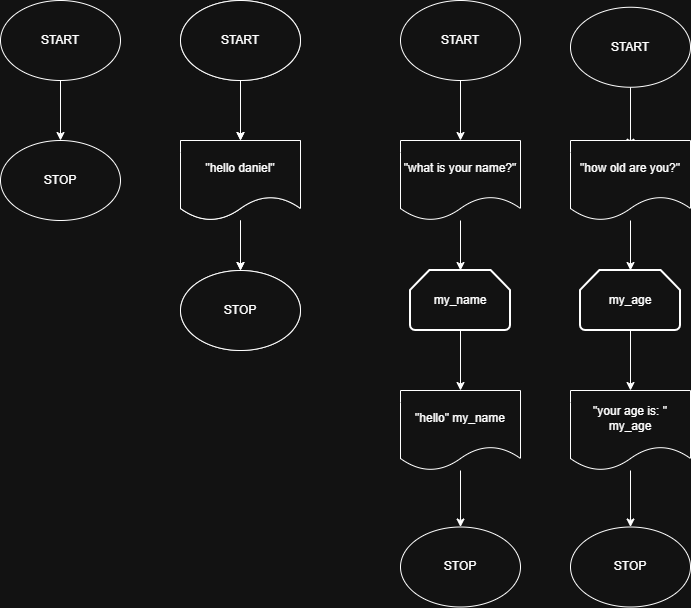

The diagram above was exported from draw.io. Its source (the exported page's mxGraphModel, read from the mxfile embedded in the PNG):
<mxGraphModel dx="1493" dy="2958" grid="1" gridSize="10" guides="1" tooltips="1" connect="1" arrows="1" fold="1" page="1" pageScale="1" pageWidth="827" pageHeight="1169" math="0" shadow="0">
  <root>
    <mxCell id="0" />
    <mxCell id="1" parent="0" />
    <mxCell id="lGVrKXTq88IbXMpSK4EB-5" edge="1" parent="1" source="lGVrKXTq88IbXMpSK4EB-1" style="edgeStyle=orthogonalEdgeStyle;rounded=0;orthogonalLoop=1;jettySize=auto;html=1;" target="lGVrKXTq88IbXMpSK4EB-4" value="">
      <mxGeometry relative="1" as="geometry" />
    </mxCell>
    <mxCell id="lGVrKXTq88IbXMpSK4EB-1" parent="1" style="ellipse;whiteSpace=wrap;html=1;" value="START" vertex="1">
      <mxGeometry height="80" width="120" x="80" y="-2280" as="geometry" />
    </mxCell>
    <mxCell id="lGVrKXTq88IbXMpSK4EB-4" parent="1" style="ellipse;whiteSpace=wrap;html=1;" value="STOP" vertex="1">
      <mxGeometry height="80" width="120" x="80" y="-2140" as="geometry" />
    </mxCell>
    <mxCell id="lGVrKXTq88IbXMpSK4EB-12" edge="1" parent="1" source="lGVrKXTq88IbXMpSK4EB-7" style="edgeStyle=orthogonalEdgeStyle;rounded=0;orthogonalLoop=1;jettySize=auto;html=1;" target="lGVrKXTq88IbXMpSK4EB-9" value="">
      <mxGeometry relative="1" as="geometry" />
    </mxCell>
    <mxCell id="lGVrKXTq88IbXMpSK4EB-7" parent="1" style="ellipse;whiteSpace=wrap;html=1;" value="START" vertex="1">
      <mxGeometry height="80" width="120" x="260" y="-2280" as="geometry" />
    </mxCell>
    <mxCell id="lGVrKXTq88IbXMpSK4EB-8" parent="1" style="ellipse;whiteSpace=wrap;html=1;" value="STOP" vertex="1">
      <mxGeometry height="80" width="120" x="260" y="-2010" as="geometry" />
    </mxCell>
    <mxCell id="lGVrKXTq88IbXMpSK4EB-11" edge="1" parent="1" source="lGVrKXTq88IbXMpSK4EB-9" style="edgeStyle=orthogonalEdgeStyle;rounded=0;orthogonalLoop=1;jettySize=auto;html=1;" target="lGVrKXTq88IbXMpSK4EB-8" value="">
      <mxGeometry relative="1" as="geometry" />
    </mxCell>
    <mxCell id="lGVrKXTq88IbXMpSK4EB-9" parent="1" style="shape=document;whiteSpace=wrap;html=1;boundedLbl=1;" value="&quot;hello daniel&quot;" vertex="1">
      <mxGeometry height="80" width="120" x="260" y="-2140" as="geometry" />
    </mxCell>
    <mxCell id="lGVrKXTq88IbXMpSK4EB-13" edge="1" parent="1" source="lGVrKXTq88IbXMpSK4EB-14" style="edgeStyle=orthogonalEdgeStyle;rounded=0;orthogonalLoop=1;jettySize=auto;html=1;" target="lGVrKXTq88IbXMpSK4EB-17" value="">
      <mxGeometry relative="1" as="geometry" />
    </mxCell>
    <mxCell id="lGVrKXTq88IbXMpSK4EB-14" parent="1" style="ellipse;whiteSpace=wrap;html=1;" value="START" vertex="1">
      <mxGeometry height="80" width="120" x="260" y="-2280" as="geometry" />
    </mxCell>
    <mxCell id="lGVrKXTq88IbXMpSK4EB-15" parent="1" style="ellipse;whiteSpace=wrap;html=1;" value="STOP" vertex="1">
      <mxGeometry height="80" width="120" x="260" y="-2010" as="geometry" />
    </mxCell>
    <mxCell id="lGVrKXTq88IbXMpSK4EB-16" edge="1" parent="1" source="lGVrKXTq88IbXMpSK4EB-17" style="edgeStyle=orthogonalEdgeStyle;rounded=0;orthogonalLoop=1;jettySize=auto;html=1;" target="lGVrKXTq88IbXMpSK4EB-15" value="">
      <mxGeometry relative="1" as="geometry" />
    </mxCell>
    <mxCell id="lGVrKXTq88IbXMpSK4EB-17" parent="1" style="shape=document;whiteSpace=wrap;html=1;boundedLbl=1;" value="&quot;hello daniel&quot;" vertex="1">
      <mxGeometry height="80" width="120" x="260" y="-2140" as="geometry" />
    </mxCell>
    <mxCell id="lGVrKXTq88IbXMpSK4EB-18" edge="1" parent="1" source="lGVrKXTq88IbXMpSK4EB-19" style="edgeStyle=orthogonalEdgeStyle;rounded=0;orthogonalLoop=1;jettySize=auto;html=1;" value="">
      <mxGeometry relative="1" as="geometry">
        <mxPoint x="540" y="-2140" as="targetPoint" />
      </mxGeometry>
    </mxCell>
    <mxCell id="lGVrKXTq88IbXMpSK4EB-19" parent="1" style="ellipse;whiteSpace=wrap;html=1;" value="START" vertex="1">
      <mxGeometry height="80" width="120" x="480" y="-2280" as="geometry" />
    </mxCell>
    <mxCell id="lGVrKXTq88IbXMpSK4EB-29" edge="1" parent="1" source="lGVrKXTq88IbXMpSK4EB-23" style="edgeStyle=orthogonalEdgeStyle;rounded=0;orthogonalLoop=1;jettySize=auto;html=1;" target="lGVrKXTq88IbXMpSK4EB-28" value="">
      <mxGeometry relative="1" as="geometry" />
    </mxCell>
    <mxCell id="lGVrKXTq88IbXMpSK4EB-23" parent="1" style="strokeWidth=2;html=1;shape=mxgraph.flowchart.loop_limit;whiteSpace=wrap;" value="my_name" vertex="1">
      <mxGeometry height="60" width="100" x="490" y="-2010" as="geometry" />
    </mxCell>
    <mxCell id="lGVrKXTq88IbXMpSK4EB-27" edge="1" parent="1" source="lGVrKXTq88IbXMpSK4EB-24" style="edgeStyle=orthogonalEdgeStyle;rounded=0;orthogonalLoop=1;jettySize=auto;html=1;" target="lGVrKXTq88IbXMpSK4EB-23" value="">
      <mxGeometry relative="1" as="geometry" />
    </mxCell>
    <mxCell id="lGVrKXTq88IbXMpSK4EB-24" parent="1" style="shape=document;whiteSpace=wrap;html=1;boundedLbl=1;" value="&quot;what is your name?&quot;" vertex="1">
      <mxGeometry height="80" width="120" x="480" y="-2140" as="geometry" />
    </mxCell>
    <mxCell id="lGVrKXTq88IbXMpSK4EB-31" edge="1" parent="1" source="lGVrKXTq88IbXMpSK4EB-28" style="edgeStyle=orthogonalEdgeStyle;rounded=0;orthogonalLoop=1;jettySize=auto;html=1;" target="lGVrKXTq88IbXMpSK4EB-30" value="">
      <mxGeometry relative="1" as="geometry" />
    </mxCell>
    <mxCell id="lGVrKXTq88IbXMpSK4EB-28" parent="1" style="shape=document;whiteSpace=wrap;html=1;boundedLbl=1;" value="&quot;hello&quot; my_name" vertex="1">
      <mxGeometry height="80" width="120" x="480" y="-1890" as="geometry" />
    </mxCell>
    <mxCell id="lGVrKXTq88IbXMpSK4EB-30" parent="1" style="ellipse;whiteSpace=wrap;html=1;" value="STOP" vertex="1">
      <mxGeometry height="80" width="120" x="480" y="-1753.5" as="geometry" />
    </mxCell>
    <mxCell id="lGVrKXTq88IbXMpSK4EB-32" edge="1" parent="1" source="lGVrKXTq88IbXMpSK4EB-33" style="edgeStyle=orthogonalEdgeStyle;rounded=0;orthogonalLoop=1;jettySize=auto;html=1;" value="">
      <mxGeometry relative="1" as="geometry">
        <mxPoint x="710" y="-2133.25" as="targetPoint" />
      </mxGeometry>
    </mxCell>
    <mxCell id="lGVrKXTq88IbXMpSK4EB-33" parent="1" style="ellipse;whiteSpace=wrap;html=1;" value="START" vertex="1">
      <mxGeometry height="80" width="120" x="650" y="-2273.25" as="geometry" />
    </mxCell>
    <mxCell id="lGVrKXTq88IbXMpSK4EB-34" edge="1" parent="1" source="lGVrKXTq88IbXMpSK4EB-35" style="edgeStyle=orthogonalEdgeStyle;rounded=0;orthogonalLoop=1;jettySize=auto;html=1;" target="lGVrKXTq88IbXMpSK4EB-39" value="">
      <mxGeometry relative="1" as="geometry" />
    </mxCell>
    <mxCell id="lGVrKXTq88IbXMpSK4EB-35" parent="1" style="strokeWidth=2;html=1;shape=mxgraph.flowchart.loop_limit;whiteSpace=wrap;" value="my_age" vertex="1">
      <mxGeometry height="60" width="100" x="660" y="-2010" as="geometry" />
    </mxCell>
    <mxCell id="lGVrKXTq88IbXMpSK4EB-36" edge="1" parent="1" source="lGVrKXTq88IbXMpSK4EB-37" style="edgeStyle=orthogonalEdgeStyle;rounded=0;orthogonalLoop=1;jettySize=auto;html=1;" target="lGVrKXTq88IbXMpSK4EB-35" value="">
      <mxGeometry relative="1" as="geometry" />
    </mxCell>
    <mxCell id="lGVrKXTq88IbXMpSK4EB-37" parent="1" style="shape=document;whiteSpace=wrap;html=1;boundedLbl=1;" value="&quot;how old are you?&quot;" vertex="1">
      <mxGeometry height="80" width="120" x="650" y="-2140" as="geometry" />
    </mxCell>
    <mxCell id="lGVrKXTq88IbXMpSK4EB-38" edge="1" parent="1" source="lGVrKXTq88IbXMpSK4EB-39" style="edgeStyle=orthogonalEdgeStyle;rounded=0;orthogonalLoop=1;jettySize=auto;html=1;" target="lGVrKXTq88IbXMpSK4EB-40" value="">
      <mxGeometry relative="1" as="geometry" />
    </mxCell>
    <mxCell id="lGVrKXTq88IbXMpSK4EB-39" parent="1" style="shape=document;whiteSpace=wrap;html=1;boundedLbl=1;" value="&quot;your age is: &quot; my_age" vertex="1">
      <mxGeometry height="80" width="120" x="650" y="-1890" as="geometry" />
    </mxCell>
    <mxCell id="lGVrKXTq88IbXMpSK4EB-40" parent="1" style="ellipse;whiteSpace=wrap;html=1;" value="STOP" vertex="1">
      <mxGeometry height="80" width="120" x="650" y="-1753.5" as="geometry" />
    </mxCell>
  </root>
</mxGraphModel>